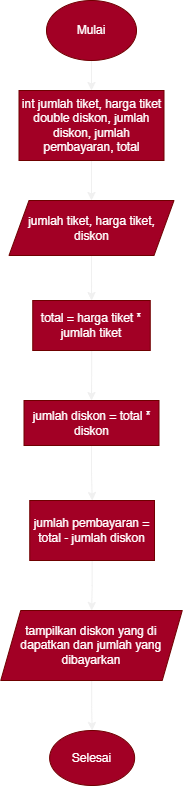

The diagram above was exported from draw.io. Its source (the exported page's mxGraphModel, read from the mxfile embedded in the PNG):
<mxGraphModel dx="1203" dy="842" grid="1" gridSize="10" guides="1" tooltips="1" connect="1" arrows="1" fold="1" page="1" pageScale="1" pageWidth="850" pageHeight="1100" math="0" shadow="0">
  <root>
    <mxCell id="0" />
    <mxCell id="1" parent="0" />
    <mxCell id="3LGtAhyyByTk3aRMAABH-12" value="" style="edgeStyle=orthogonalEdgeStyle;rounded=0;orthogonalLoop=1;jettySize=auto;html=1;" edge="1" parent="1" source="3LGtAhyyByTk3aRMAABH-1" target="3LGtAhyyByTk3aRMAABH-11">
      <mxGeometry relative="1" as="geometry" />
    </mxCell>
    <mxCell id="3LGtAhyyByTk3aRMAABH-1" value="Mulai" style="ellipse;whiteSpace=wrap;html=1;fillColor=#a20025;fontColor=#ffffff;strokeColor=#6F0000;" vertex="1" parent="1">
      <mxGeometry x="370" y="30" width="90" height="60" as="geometry" />
    </mxCell>
    <mxCell id="3LGtAhyyByTk3aRMAABH-14" value="" style="edgeStyle=orthogonalEdgeStyle;rounded=0;orthogonalLoop=1;jettySize=auto;html=1;" edge="1" parent="1" source="3LGtAhyyByTk3aRMAABH-11" target="3LGtAhyyByTk3aRMAABH-13">
      <mxGeometry relative="1" as="geometry" />
    </mxCell>
    <mxCell id="3LGtAhyyByTk3aRMAABH-11" value="int jumlah tiket, harga tiket&lt;br&gt;double diskon, jumlah diskon, jumlah pembayaran, total" style="whiteSpace=wrap;html=1;fillColor=#a20025;strokeColor=#6F0000;fontColor=#ffffff;" vertex="1" parent="1">
      <mxGeometry x="342.5" y="120" width="145" height="70" as="geometry" />
    </mxCell>
    <mxCell id="3LGtAhyyByTk3aRMAABH-16" value="" style="edgeStyle=orthogonalEdgeStyle;rounded=0;orthogonalLoop=1;jettySize=auto;html=1;" edge="1" parent="1" source="3LGtAhyyByTk3aRMAABH-13" target="3LGtAhyyByTk3aRMAABH-15">
      <mxGeometry relative="1" as="geometry" />
    </mxCell>
    <mxCell id="3LGtAhyyByTk3aRMAABH-13" value="jumlah tiket, harga tiket, diskon" style="shape=parallelogram;perimeter=parallelogramPerimeter;whiteSpace=wrap;html=1;fixedSize=1;fillColor=#a20025;strokeColor=#6F0000;fontColor=#ffffff;" vertex="1" parent="1">
      <mxGeometry x="332.5" y="230" width="165" height="55" as="geometry" />
    </mxCell>
    <mxCell id="3LGtAhyyByTk3aRMAABH-18" value="" style="edgeStyle=orthogonalEdgeStyle;rounded=0;orthogonalLoop=1;jettySize=auto;html=1;" edge="1" parent="1" source="3LGtAhyyByTk3aRMAABH-15" target="3LGtAhyyByTk3aRMAABH-17">
      <mxGeometry relative="1" as="geometry" />
    </mxCell>
    <mxCell id="3LGtAhyyByTk3aRMAABH-15" value="total = harga tiket * jumlah tiket" style="whiteSpace=wrap;html=1;fillColor=#a20025;strokeColor=#6F0000;fontColor=#ffffff;" vertex="1" parent="1">
      <mxGeometry x="356.25" y="330" width="117.5" height="50" as="geometry" />
    </mxCell>
    <mxCell id="3LGtAhyyByTk3aRMAABH-20" value="" style="edgeStyle=orthogonalEdgeStyle;rounded=0;orthogonalLoop=1;jettySize=auto;html=1;" edge="1" parent="1" source="3LGtAhyyByTk3aRMAABH-17" target="3LGtAhyyByTk3aRMAABH-19">
      <mxGeometry relative="1" as="geometry" />
    </mxCell>
    <mxCell id="3LGtAhyyByTk3aRMAABH-17" value="jumlah diskon = total * diskon" style="whiteSpace=wrap;html=1;fillColor=#a20025;strokeColor=#6F0000;fontColor=#ffffff;" vertex="1" parent="1">
      <mxGeometry x="347.5" y="430" width="135" height="45" as="geometry" />
    </mxCell>
    <mxCell id="3LGtAhyyByTk3aRMAABH-24" value="" style="edgeStyle=orthogonalEdgeStyle;rounded=0;orthogonalLoop=1;jettySize=auto;html=1;" edge="1" parent="1" source="3LGtAhyyByTk3aRMAABH-19" target="3LGtAhyyByTk3aRMAABH-23">
      <mxGeometry relative="1" as="geometry" />
    </mxCell>
    <mxCell id="3LGtAhyyByTk3aRMAABH-19" value="jumlah pembayaran = total - jumlah diskon" style="whiteSpace=wrap;html=1;fillColor=#a20025;strokeColor=#6F0000;fontColor=#ffffff;" vertex="1" parent="1">
      <mxGeometry x="353.25" y="530" width="124.75" height="60" as="geometry" />
    </mxCell>
    <mxCell id="3LGtAhyyByTk3aRMAABH-26" value="" style="edgeStyle=orthogonalEdgeStyle;rounded=0;orthogonalLoop=1;jettySize=auto;html=1;" edge="1" parent="1" source="3LGtAhyyByTk3aRMAABH-23" target="3LGtAhyyByTk3aRMAABH-25">
      <mxGeometry relative="1" as="geometry" />
    </mxCell>
    <mxCell id="3LGtAhyyByTk3aRMAABH-23" value="tampilkan diskon yang di dapatkan dan jumlah yang dibayarkan" style="shape=parallelogram;perimeter=parallelogramPerimeter;whiteSpace=wrap;html=1;fixedSize=1;fillColor=#a20025;strokeColor=#6F0000;fontColor=#ffffff;" vertex="1" parent="1">
      <mxGeometry x="324.25" y="640" width="181.5" height="70" as="geometry" />
    </mxCell>
    <mxCell id="3LGtAhyyByTk3aRMAABH-25" value="Selesai" style="ellipse;whiteSpace=wrap;html=1;fillColor=#a20025;strokeColor=#6F0000;fontColor=#ffffff;" vertex="1" parent="1">
      <mxGeometry x="373.13" y="760" width="85" height="55" as="geometry" />
    </mxCell>
  </root>
</mxGraphModel>